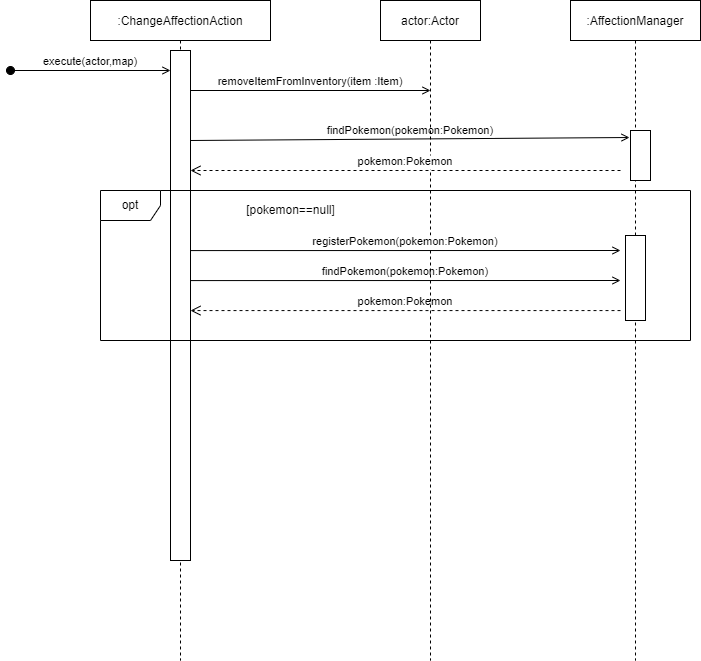

The diagram above was exported from draw.io. Its source (the exported page's mxGraphModel, read from the mxfile embedded in the PNG):
<mxGraphModel dx="1630" dy="1129" grid="1" gridSize="10" guides="1" tooltips="1" connect="1" arrows="1" fold="1" page="1" pageScale="1" pageWidth="850" pageHeight="1100" math="0" shadow="0">
  <root>
    <mxCell id="0" />
    <mxCell id="1" parent="0" />
    <mxCell id="3nuBFxr9cyL0pnOWT2aG-1" value=":ChangeAffectionAction" style="shape=umlLifeline;perimeter=lifelinePerimeter;container=1;collapsible=0;recursiveResize=0;rounded=0;shadow=0;strokeWidth=1;" parent="1" vertex="1">
      <mxGeometry x="60" y="80" width="180" height="660" as="geometry" />
    </mxCell>
    <mxCell id="3nuBFxr9cyL0pnOWT2aG-3" value="execute(actor,map)" style="verticalAlign=bottom;startArrow=oval;endArrow=open;startSize=8;shadow=0;strokeWidth=1;endFill=0;" parent="3nuBFxr9cyL0pnOWT2aG-1" edge="1">
      <mxGeometry relative="1" as="geometry">
        <mxPoint x="-80" y="70" as="sourcePoint" />
        <mxPoint x="80" y="70" as="targetPoint" />
      </mxGeometry>
    </mxCell>
    <mxCell id="cjuQ9A7dx141uRIlcsTH-3" value="" style="rounded=0;whiteSpace=wrap;html=1;" parent="3nuBFxr9cyL0pnOWT2aG-1" vertex="1">
      <mxGeometry x="80" y="50" width="20" height="510" as="geometry" />
    </mxCell>
    <mxCell id="cjuQ9A7dx141uRIlcsTH-10" value="findPokemon(pokemon:Pokemon)" style="verticalAlign=bottom;endArrow=open;entryX=-0.05;entryY=0.14;shadow=0;strokeWidth=1;endFill=0;entryDx=0;entryDy=0;entryPerimeter=0;" parent="3nuBFxr9cyL0pnOWT2aG-1" target="cjuQ9A7dx141uRIlcsTH-23" edge="1">
      <mxGeometry relative="1" as="geometry">
        <mxPoint x="100" y="140" as="sourcePoint" />
        <mxPoint x="340" y="140" as="targetPoint" />
      </mxGeometry>
    </mxCell>
    <mxCell id="cjuQ9A7dx141uRIlcsTH-14" value="opt" style="shape=umlFrame;whiteSpace=wrap;html=1;" parent="3nuBFxr9cyL0pnOWT2aG-1" vertex="1">
      <mxGeometry x="10" y="190" width="590" height="150" as="geometry" />
    </mxCell>
    <mxCell id="cjuQ9A7dx141uRIlcsTH-16" value="[pokemon==null]" style="text;html=1;align=center;verticalAlign=middle;resizable=0;points=[];autosize=1;strokeColor=none;fillColor=none;" parent="3nuBFxr9cyL0pnOWT2aG-1" vertex="1">
      <mxGeometry x="145" y="195" width="110" height="30" as="geometry" />
    </mxCell>
    <mxCell id="cjuQ9A7dx141uRIlcsTH-19" value="findPokemon(pokemon:Pokemon)" style="verticalAlign=bottom;endArrow=open;entryX=0.5;entryY=0.212;shadow=0;strokeWidth=1;endFill=0;entryDx=0;entryDy=0;entryPerimeter=0;" parent="3nuBFxr9cyL0pnOWT2aG-1" edge="1">
      <mxGeometry relative="1" as="geometry">
        <mxPoint x="100" y="280.08000000000004" as="sourcePoint" />
        <mxPoint x="530" y="280.0000000000001" as="targetPoint" />
      </mxGeometry>
    </mxCell>
    <mxCell id="cjuQ9A7dx141uRIlcsTH-20" value="pokemon:Pokemon" style="verticalAlign=bottom;endArrow=open;dashed=1;endSize=8;exitX=0;exitY=0.95;shadow=0;strokeWidth=1;" parent="3nuBFxr9cyL0pnOWT2aG-1" edge="1">
      <mxGeometry relative="1" as="geometry">
        <mxPoint x="100" y="310.08000000000004" as="targetPoint" />
        <mxPoint x="530" y="310.0799999999998" as="sourcePoint" />
      </mxGeometry>
    </mxCell>
    <mxCell id="3nuBFxr9cyL0pnOWT2aG-5" value="actor:Actor" style="shape=umlLifeline;perimeter=lifelinePerimeter;container=1;collapsible=0;recursiveResize=0;rounded=0;shadow=0;strokeWidth=1;" parent="1" vertex="1">
      <mxGeometry x="350" y="80" width="100" height="660" as="geometry" />
    </mxCell>
    <mxCell id="cjuQ9A7dx141uRIlcsTH-2" value="removeItemFromInventory(item :Item)" style="verticalAlign=bottom;endArrow=open;entryX=0;entryY=0;shadow=0;strokeWidth=1;endFill=0;" parent="3nuBFxr9cyL0pnOWT2aG-5" edge="1">
      <mxGeometry relative="1" as="geometry">
        <mxPoint x="-190" y="90" as="sourcePoint" />
        <mxPoint x="50" y="90" as="targetPoint" />
      </mxGeometry>
    </mxCell>
    <mxCell id="cjuQ9A7dx141uRIlcsTH-17" value="registerPokemon(pokemon:Pokemon)" style="verticalAlign=bottom;endArrow=open;entryX=0.5;entryY=0.212;shadow=0;strokeWidth=1;endFill=0;entryDx=0;entryDy=0;entryPerimeter=0;" parent="3nuBFxr9cyL0pnOWT2aG-5" edge="1">
      <mxGeometry relative="1" as="geometry">
        <mxPoint x="-190" y="250.07999999999998" as="sourcePoint" />
        <mxPoint x="240" y="250.00000000000006" as="targetPoint" />
      </mxGeometry>
    </mxCell>
    <mxCell id="cjuQ9A7dx141uRIlcsTH-11" value=":AffectionManager" style="shape=umlLifeline;perimeter=lifelinePerimeter;container=1;collapsible=0;recursiveResize=0;rounded=0;shadow=0;strokeWidth=1;" parent="1" vertex="1">
      <mxGeometry x="540" y="80" width="130" height="660" as="geometry" />
    </mxCell>
    <mxCell id="cjuQ9A7dx141uRIlcsTH-21" value="" style="rounded=0;whiteSpace=wrap;html=1;" parent="cjuQ9A7dx141uRIlcsTH-11" vertex="1">
      <mxGeometry x="55" y="235" width="20" height="85" as="geometry" />
    </mxCell>
    <mxCell id="cjuQ9A7dx141uRIlcsTH-23" value="" style="rounded=0;whiteSpace=wrap;html=1;" parent="cjuQ9A7dx141uRIlcsTH-11" vertex="1">
      <mxGeometry x="60" y="130" width="20" height="50" as="geometry" />
    </mxCell>
    <mxCell id="cjuQ9A7dx141uRIlcsTH-13" value="pokemon:Pokemon" style="verticalAlign=bottom;endArrow=open;dashed=1;endSize=8;exitX=0;exitY=0.95;shadow=0;strokeWidth=1;" parent="1" edge="1">
      <mxGeometry relative="1" as="geometry">
        <mxPoint x="160" y="250" as="targetPoint" />
        <mxPoint x="590" y="249.99999999999977" as="sourcePoint" />
      </mxGeometry>
    </mxCell>
  </root>
</mxGraphModel>